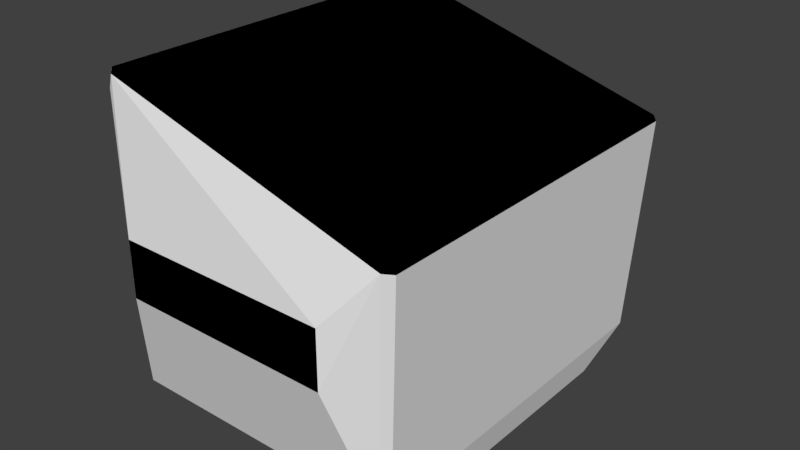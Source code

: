 # Source: dumpster.blend  (saved by Blender 2.79.0; exported with 4.5.12 LTS)
import bpy
from mathutils import Matrix  # noqa: F401  (used for matrix-valued properties, if any)

bpy.ops.wm.read_factory_settings(use_empty=True)
scene = bpy.context.scene
scene.name = 'Scene'

# ---- collections
col_collection_1 = bpy.data.collections.new('Collection 1'); scene.collection.children.link(col_collection_1)

# ---- images (referenced by path relative to the original .blend; pixels are not part of the script)
import os
ASSET_DIR = os.environ.get("B2B_ASSET_DIR", "")  # directory of the original .blend (textures are referenced by path, not embedded)
HERE = os.path.dirname(os.path.abspath(__file__))  # packed textures are extracted next to this script under _unpacked/

def load_image(name, relpath, width, height, colorspace="sRGB"):
    """Load a texture the original file referenced (path relative to the .blend, or extracted next to this script)."""
    p = next((c for c in (os.path.join(HERE, relpath), os.path.join(ASSET_DIR, relpath)) if relpath and os.path.exists(c)), "")
    if p:
        img = bpy.data.images.load(p, check_existing=True)
        img.name = name
    else:  # same state as the original file: an image datablock whose file is absent (Cycles renders it pink)
        img = bpy.data.images.new(name, width, height)
        img.source = "FILE"
        img.filepath = "//" + (relpath or name)
    img.colorspace_settings.name = colorspace
    return img
img_dumpster_png = load_image('dumpster.png', 'dumpster.png', 1024, 1024, 'sRGB')

# ---- materials (node trees are filled in below, after node groups)
mat_material_003 = bpy.data.materials.new('Material.003')
mat_material_003.alpha_threshold = 0.0
mat_material_003.roughness = 0.5

# ---- node groups
ng_gltf_metallic_roughness = bpy.data.node_groups.new('glTF Metallic Roughness', 'ShaderNodeTree')
_N = ng_gltf_metallic_roughness.nodes; _L = ng_gltf_metallic_roughness.links

# ---- material node trees
mat_material_003.use_nodes = True; mat_material_003.node_tree.nodes.clear()
_N = mat_material_003.node_tree.nodes; _L = mat_material_003.node_tree.links
n0 = _N.new('ShaderNodeOutputMaterial'); n0.name = 'Material Output'; n0.location = (460, 300)
n1 = _N.new('ShaderNodeGroup'); n1.name = 'Group'; n1.location = (240, 439)
n1.node_tree = ng_gltf_metallic_roughness
n1.inputs[1].default_value = (1.0, 1.0, 1.0, 1.0)
n1.inputs[2].default_value = (1.0, 1.0, 1.0, 1.0)
n1.inputs[3].default_value = 0.0
n1.inputs[4].default_value = 0.2
n1.inputs[5].default_value = (0.5, 0.5, 1.0, 1.0)
n1.inputs[6].default_value = 1.0
n1.inputs[7].default_value = (1.0, 1.0, 1.0, 1.0)
n1.inputs[8].default_value = 1.0
n1.inputs[9].default_value = (1.0, 1.0, 1.0, 1.0)
n1.inputs[10].default_value = (0.0, 0.0, 0.0, 1.0)
n1.inputs[11].default_value = 1.0
n1.inputs[12].default_value = 0.5
n1.inputs[13].default_value = 0.0
n1.inputs[14].default_value = 0.0
n1.inputs[15].default_value = 0.0
n1.inputs[16].default_value = (0.0, 0.0, 0.0, 1.0)
n2 = _N.new('ShaderNodeTexImage'); n2.name = 'Image Texture'; n2.location = (10, 300)
n2.width = 140
n2.image = img_dumpster_png
_L.new(n1.outputs[0], n0.inputs[0])
_L.new(n2.outputs[0], n1.inputs[0])
n0.is_active_output = True

# ---- world
world_world = bpy.data.worlds.new('World'); scene.world = world_world
world_world.color = (0.05088, 0.05088, 0.05088)
world_world.use_sun_shadow = False
world_world.sun_shadow_jitter_overblur = 0.0
world_world.cycles.sampling_method = 'MANUAL'

# ---- meshes
me_mesh_hull = bpy.data.meshes.new('mesh_hull')
me_mesh_hull.from_pydata([(-0.7253, 1.485, -0.2184), (-0.9436, 1.333, 0.9845), (-0.7253, 1.485, 0.169), (-0.9189, 1.333, 1.072), (0.5766, 1.485, -0.2193), (-0.5167, 1.485, 0.1694), (0.734, 1.485, 0.169), (-0.9762, 1.281, 1.088), (-1.001, 1.281, 1.001), (-1.001, -1.281, 1.001), (-1.001, -1.231, -1.001), (-1.001, 1.231, -1.001), (-0.945, 1.282, -1.001), (0.953, 1.282, -1.001), (0.734, 1.485, -0.2184), (1.028, 1.333, 0.5166), (1.077, 1.276, 0.5027), (1.001, 1.226, -1.001), (-0.9762, -1.281, 1.088), (-0.9443, -0.9513, -1.232), (0.9523, -0.9513, -1.232), (-0.9443, 0.8635, -1.232), (0.9523, 0.8635, -1.232), (1.001, -1.226, -1.001), (1.077, -1.276, 0.5027), (1.028, -1.333, 0.5166), (0.734, -1.486, 0.169), (-0.9189, -1.333, 1.072), (-0.7253, -1.486, 0.169), (-0.9436, -1.333, 0.9845), (0.953, -1.282, -1.001), (-0.945, -1.282, -1.001), (0.734, -1.486, -0.2184), (-0.7253, -1.486, -0.2184)], [], [(12, 0, 4, 13), (26, 28, 33, 32), (29, 27, 18, 9), (9, 8, 11, 10), (19, 31, 10), (12, 11, 8, 1), (30, 23, 24, 25), (31, 33, 29), (33, 28, 29), (13, 15, 16, 17), (21, 22, 20, 19), (14, 6, 15), (13, 14, 15), (16, 7, 18, 24), (5, 2, 3), (2, 1, 3), (32, 33, 31, 30), (17, 16, 24, 23), (8, 7, 3, 1), (27, 25, 18), (25, 24, 18), (23, 20, 22), (23, 22, 17), (22, 13, 17), (4, 14, 13), (20, 30, 31, 19), (4, 0, 5, 6), (29, 9, 10, 31), (4, 6, 14), (26, 25, 27, 28), (2, 0, 1), (0, 12, 1), (0, 2, 5), (21, 19, 10), (21, 10, 11), (12, 21, 11), (29, 28, 27), (6, 5, 3, 15), (26, 32, 25), (32, 30, 25), (30, 20, 23), (12, 13, 22, 21), (16, 15, 7), (15, 3, 7), (18, 7, 8, 9)])
me_mesh_hull.use_remesh_preserve_volume = False
me_mesh_hull.use_remesh_preserve_attributes = False
me_mesh_hull.use_mirror_vertex_groups = False
me_mesh_hull.update()
me_mesh0_003 = bpy.data.meshes.new('mesh0.003')
me_mesh0_003.from_pydata([(1.001, 1.226, 0.4304), (1.001, 1.226, -1.001), (0.9531, 1.282, -1.001), (0.9531, 1.282, 0.444), (1.001, -1.226, 0.4304), (0.9531, -1.282, 0.444), (0.9531, -1.282, -1.001), (1.001, -1.226, -1.001), (1.001, 1.226, 0.4304), (1.001, -1.226, 0.4304), (1.001, -1.226, -1.001), (1.001, 1.226, -1.001), (1.001, 1.226, -1.001), (1.001, -1.226, -1.001), (0.9531, -1.282, -1.001), (0.9531, 1.282, -1.001), (-1.001, 1.231, -1.001), (-1.001, -1.231, -1.001), (-1.001, -1.231, 1.001), (-1.001, 1.231, 1.001), (-1.001, 1.231, 1.001), (-1.001, -1.231, 1.001), (-0.9761, -1.231, 1.088), (-0.9761, 1.231, 1.088), (-0.9761, 1.281, 1.088), (-1.001, 1.281, 1.001), (-1.001, -1.281, 1.001), (-0.9761, -1.281, 1.088), (1.001, -1.226, 0.4304), (1.001, 1.226, 0.4304), (1.052, 1.276, 0.4157), (1.052, -1.276, 0.4157), (-1.001, -1.231, 1.001), (-0.9449, -1.282, 0.985), (-0.9435, -1.333, 0.9846), (-1.001, -1.281, 1.001), (1.001, 1.226, 0.4304), (0.9531, 1.282, 0.444), (1.003, 1.333, 0.4297), (1.052, 1.276, 0.4157), (1.052, 1.276, 0.4157), (1.003, 1.333, 0.4297), (1.028, 1.333, 0.5168), (1.077, 1.276, 0.5028), (-1.001, -1.281, 1.001), (-0.9435, -1.333, 0.9846), (-0.9187, -1.333, 1.072), (-0.9761, -1.281, 1.088), (1.052, -1.276, 0.4157), (1.052, 1.276, 0.4157), (1.077, 1.276, 0.5028), (1.077, -1.276, 0.5028), (-0.9435, -1.333, 0.9846), (1.003, -1.333, 0.4297), (1.028, -1.333, 0.5168), (-0.9187, -1.333, 1.072), (-0.9435, 1.333, 0.9846), (-1.001, 1.281, 1.001), (-0.9761, 1.281, 1.088), (-0.9187, 1.333, 1.072), (-0.9449, 1.282, 0.985), (-1.001, 1.231, 1.001), (-1.001, 1.281, 1.001), (-0.9435, 1.333, 0.9846), (-0.9449, -1.282, 0.985), (0.9531, -1.282, 0.444), (1.003, -1.333, 0.4297), (-0.9435, -1.333, 0.9846), (-0.9449, -1.282, -1.001), (-1.001, -1.231, -1.001), (-1.001, 1.231, -1.001), (-0.9449, 1.282, -1.001), (-0.9449, -1.282, 0.985), (-1.001, -1.231, 1.001), (-1.001, -1.231, -1.001), (-0.9449, -1.282, -1.001), (-0.9449, 1.282, -1.001), (-1.001, 1.231, -1.001), (-1.001, 1.231, 1.001), (-0.9449, 1.282, 0.985), (0.9531, -1.282, 0.444), (1.001, -1.226, 0.4304), (1.052, -1.276, 0.4157), (1.003, -1.333, 0.4297), (1.003, -1.333, 0.4297), (1.052, -1.276, 0.4157), (1.077, -1.276, 0.5028), (1.028, -1.333, 0.5168), (1.003, 1.333, 0.4297), (-0.9435, 1.333, 0.9846), (-0.9187, 1.333, 1.072), (1.028, 1.333, 0.5168), (0.9531, 1.282, 0.444), (-0.9449, 1.282, 0.985), (-0.9435, 1.333, 0.9846), (1.003, 1.333, 0.4297), (0.9531, -1.282, 0.444), (-0.9449, -1.282, 0.985), (-0.9449, -1.282, -1.001), (0.9531, -1.282, -1.001), (0.9531, 1.282, -1.001), (-0.9449, 1.282, -1.001), (-0.9449, 1.282, 0.985), (0.9531, 1.282, 0.444), (1.077, 1.276, 0.5028), (1.028, 1.333, 0.5168), (1.028, -1.333, 0.5168), (1.077, -1.276, 0.5028), (-0.9187, 1.333, 1.072), (-0.9187, -1.333, 1.072), (-0.9761, 1.281, 1.088), (-0.9761, -1.281, 1.088), (-0.9441, -0.9513, -1.232), (-0.9441, -0.9513, -1.001), (-0.9441, -0.7202, -1.001), (-0.9441, -0.7202, -1.232), (0.9523, -0.7202, -1.001), (0.9523, -0.9513, -1.001), (0.9523, -0.9513, -1.232), (0.9523, -0.7202, -1.232), (-0.9441, -0.7202, -1.001), (0.9523, -0.7202, -1.001), (0.9523, -0.7202, -1.232), (-0.9441, -0.7202, -1.232), (-0.9441, -0.7202, -1.232), (0.9523, -0.7202, -1.232), (0.9523, -0.9513, -1.232), (-0.9441, -0.9513, -1.232), (-0.9441, -0.9513, -1.232), (0.9523, -0.9513, -1.232), (0.9523, -0.9513, -1.001), (-0.9441, -0.9513, -1.001), (-0.9441, 0.6322, -1.232), (0.9523, 0.6322, -1.232), (0.9523, 0.6322, -1.001), (-0.9441, 0.6322, -1.001), (-0.9441, 0.8633, -1.232), (0.9523, 0.8633, -1.232), (0.9523, 0.6322, -1.232), (-0.9441, 0.6322, -1.232), (-0.9441, 0.8633, -1.001), (0.9523, 0.8633, -1.001), (0.9523, 0.8633, -1.232), (-0.9441, 0.8633, -1.232), (0.9523, 0.8633, -1.001), (0.9523, 0.6322, -1.001), (0.9523, 0.6322, -1.232), (0.9523, 0.8633, -1.232), (-0.9441, 0.6322, -1.232), (-0.9441, 0.6322, -1.001), (-0.9441, 0.8633, -1.001), (-0.9441, 0.8633, -1.232), (-0.7252, -1.486, -0.2184), (-0.7252, -1.486, 0.169), (-0.7252, -1.453, 0.1277), (-0.7252, -1.453, -0.177), (0.734, -1.453, 0.1277), (0.734, -1.486, 0.169), (0.734, -1.486, -0.2184), (0.734, -1.453, -0.177), (-0.7252, -1.453, 0.1277), (0.734, -1.453, 0.1277), (0.734, -1.453, -0.177), (-0.7252, -1.453, -0.177), (-0.7252, -1.486, -0.2184), (0.734, -1.486, -0.2184), (0.734, -1.486, 0.169), (-0.7252, -1.486, 0.169), (-0.7252, -1.486, 0.169), (0.734, -1.486, 0.169), (0.734, -1.281, 0.169), (-0.7252, -1.281, 0.169), (0.734, -1.486, -0.2184), (-0.7252, -1.486, -0.2184), (-0.7252, -1.281, -0.2184), (0.734, -1.281, -0.2184), (0.734, -1.453, 0.1277), (-0.7252, -1.453, 0.1277), (-0.7252, -1.281, 0.1277), (0.734, -1.281, 0.1277), (-0.7252, -1.453, -0.177), (0.734, -1.453, -0.177), (0.734, -1.281, -0.177), (-0.7252, -1.281, -0.177), (0.734, -1.281, 0.1277), (0.734, -1.281, 0.169), (0.734, -1.281, -0.2184), (0.734, -1.281, -0.177), (-0.7252, -1.281, 0.169), (-0.7252, -1.281, 0.1277), (-0.7252, -1.281, -0.177), (-0.7252, -1.281, -0.2184), (-0.7252, 1.485, -0.2184), (-0.7252, 1.28, -0.2184), (-0.7252, 1.28, -0.177), (-0.7252, 1.452, -0.177), (-0.7252, 1.452, 0.1277), (-0.7252, 1.28, 0.1277), (-0.7252, 1.28, 0.169), (-0.7252, 1.485, 0.169), (0.734, 1.452, -0.177), (0.734, 1.28, -0.177), (0.734, 1.28, -0.2184), (0.734, 1.485, -0.2184), (0.734, 1.485, 0.169), (0.734, 1.28, 0.169), (0.734, 1.28, 0.1277), (0.734, 1.452, 0.1277), (-0.7252, 1.452, -0.177), (-0.7252, 1.28, -0.177), (0.734, 1.28, -0.177), (0.734, 1.452, -0.177), (0.734, 1.452, 0.1277), (0.734, 1.28, 0.1277), (-0.7252, 1.28, 0.1277), (-0.7252, 1.452, 0.1277), (0.734, 1.485, -0.2184), (0.734, 1.28, -0.2184), (-0.7252, 1.28, -0.2184), (-0.7252, 1.485, -0.2184), (-0.7252, 1.485, 0.169), (-0.7252, 1.28, 0.169), (0.734, 1.28, 0.169), (0.734, 1.485, 0.169), (-0.7252, 1.485, -0.2184), (-0.7252, 1.485, 0.169), (0.734, 1.485, 0.169), (0.734, 1.485, -0.2184), (-0.7252, 1.452, 0.1277), (-0.7252, 1.452, -0.177), (0.734, 1.452, -0.177), (0.734, 1.452, 0.1277), (0.5768, -1.486, 0.1696), (0.5768, -1.281, 0.1693), (0.5768, -1.281, 0.3647), (-0.5166, -1.486, 0.1696), (-0.5166, -1.281, 0.1693), (-0.5166, -1.281, 0.3647), (-0.5166, -1.486, 0.1696), (-0.5166, -1.281, 0.3647), (-0.5166, -1.281, 0.1693), (0.5768, -1.486, 0.1696), (0.5768, -1.281, 0.3647), (0.5768, -1.281, 0.1693), (0.5768, -1.486, -0.2192), (0.5768, -1.281, -0.2189), (0.5768, -1.281, -0.4143), (-0.5166, -1.486, -0.2192), (-0.5166, -1.281, -0.2189), (-0.5166, -1.281, -0.4143), (-0.5166, -1.486, -0.2192), (-0.5166, -1.281, -0.4143), (-0.5166, -1.281, -0.2189), (0.5768, -1.486, -0.2192), (0.5768, -1.281, -0.4143), (0.5768, -1.281, -0.2189), (0.5768, 1.485, -0.2192), (0.5768, 1.28, -0.2189), (0.5768, 1.28, -0.4143), (-0.5166, 1.485, -0.2192), (-0.5166, 1.28, -0.2189), (-0.5166, 1.28, -0.4143), (-0.5166, 1.485, -0.2192), (-0.5166, 1.28, -0.4143), (-0.5166, 1.28, -0.2189), (0.5768, 1.485, -0.2192), (0.5768, 1.28, -0.4143), (0.5768, 1.28, -0.2189), (0.5768, 1.485, 0.1696), (0.5768, 1.28, 0.1693), (0.5768, 1.28, 0.3647), (-0.5166, 1.485, 0.1696), (-0.5166, 1.28, 0.1693), (-0.5166, 1.28, 0.3647), (-0.5166, 1.485, 0.1696), (-0.5166, 1.28, 0.3647), (-0.5166, 1.28, 0.1693), (0.5768, 1.485, 0.1696), (0.5768, 1.28, 0.3647), (0.5768, 1.28, 0.1693)], [], [(0, 1, 2), (2, 3, 0), (4, 5, 6), (6, 7, 4), (8, 9, 11), (11, 9, 10), (12, 13, 15), (15, 13, 14), (16, 17, 18), (18, 19, 16), (20, 21, 22), (22, 23, 20), (20, 23, 25), (25, 23, 24), (22, 21, 27), (27, 21, 26), (28, 29, 30), (30, 31, 28), (32, 33, 35), (35, 33, 34), (36, 37, 39), (39, 37, 38), (40, 41, 43), (43, 41, 42), (44, 45, 46), (46, 47, 44), (48, 49, 51), (51, 49, 50), (52, 53, 54), (54, 55, 52), (56, 57, 59), (59, 57, 58), (60, 61, 62), (62, 63, 60), (64, 65, 67), (67, 65, 66), (68, 69, 71), (71, 69, 70), (72, 73, 74), (74, 75, 72), (76, 77, 79), (79, 77, 78), (80, 81, 82), (82, 83, 80), (84, 85, 86), (86, 87, 84), (88, 89, 91), (91, 89, 90), (92, 93, 94), (94, 95, 92), (14, 68, 71), (71, 15, 14), (96, 97, 98), (98, 99, 96), (100, 101, 103), (103, 101, 102), (104, 105, 106), (106, 107, 104), (108, 109, 105), (105, 109, 106), (110, 111, 109), (109, 108, 110), (112, 113, 115), (115, 113, 114), (116, 117, 119), (119, 117, 118), (120, 121, 123), (123, 121, 122), (124, 125, 127), (127, 125, 126), (128, 129, 130), (130, 131, 128), (132, 133, 134), (134, 135, 132), (136, 137, 139), (139, 137, 138), (140, 141, 143), (143, 141, 142), (144, 145, 147), (147, 145, 146), (148, 149, 151), (151, 149, 150), (152, 153, 155), (155, 153, 154), (156, 157, 158), (158, 159, 156), (160, 161, 163), (163, 161, 162), (164, 165, 167), (167, 165, 166), (168, 169, 171), (171, 169, 170), (172, 173, 175), (175, 173, 174), (176, 177, 178), (178, 179, 176), (180, 181, 183), (183, 181, 182), (157, 156, 185), (185, 156, 184), (159, 158, 186), (186, 187, 159), (154, 153, 188), (188, 189, 154), (152, 155, 191), (191, 155, 190), (192, 193, 195), (195, 193, 194), (196, 197, 198), (198, 199, 196), (200, 201, 202), (202, 203, 200), (204, 205, 207), (207, 205, 206), (208, 209, 211), (211, 209, 210), (212, 213, 214), (214, 215, 212), (216, 217, 219), (219, 217, 218), (220, 221, 223), (223, 221, 222), (224, 225, 227), (227, 225, 226), (228, 229, 231), (231, 229, 230), (207, 200, 203), (203, 204, 207), (192, 195, 199), (199, 195, 196), (232, 233, 234), (235, 236, 237), (238, 239, 240), (241, 242, 243), (244, 245, 246), (247, 248, 249), (250, 251, 252), (253, 254, 255), (256, 257, 258), (259, 260, 261), (262, 263, 264), (265, 266, 267), (268, 269, 270), (271, 272, 273), (274, 275, 276), (277, 278, 279)])
_uv = me_mesh0_003.uv_layers.new(name='UVMap')
_uv.uv.foreach_set('vector', [0.3884, 0.8683, 0.3884, 0.5965, 0.3793, 0.5965, 0.3793, 0.5965, 0.3793, 0.8709, 0.3884, 0.8683, 0.3884, 0.8683, 0.3793, 0.8709, 0.3793, 0.5965, 0.3793, 0.5965, 0.3884, 0.5965, 0.3884, 0.8683, 0.9471, 0.9779, 0.4971, 0.9779, 0.9471, 0.7153, 0.9471, 0.7153, 0.4971, 0.9779, 0.4971, 0.7153, 0.07351, 0.006145, 0.3661, 0.006454, 0.06689, 0.01185, 0.06689, 0.01185, 0.3661, 0.006454, 0.3727, 0.01218, 0.4915, 0.2767, 0.9477, 0.2767, 0.9477, 0.6475, 0.9477, 0.6475, 0.4915, 0.6475, 0.4915, 0.2767, 0.4915, 0.6475, 0.9477, 0.6475, 0.9477, 0.6637, 0.9477, 0.6637, 0.4915, 0.6637, 0.4915, 0.6475, 0.4915, 0.6475, 0.4915, 0.6637, 0.4824, 0.6475, 0.4824, 0.6475, 0.4915, 0.6637, 0.4824, 0.6637, 0.9477, 0.6637, 0.9477, 0.6475, 0.9569, 0.6637, 0.9569, 0.6637, 0.9477, 0.6475, 0.9569, 0.6475, 0.05548, 0.2656, 0.3886, 0.266, 0.3953, 0.259, 0.3953, 0.259, 0.04879, 0.2586, 0.05548, 0.2656, 0.05451, 0.5375, 0.04767, 0.5299, 0.04778, 0.5375, 0.04778, 0.5375, 0.04767, 0.5299, 0.04067, 0.5297, 0.3886, 0.266, 0.3961, 0.2725, 0.3953, 0.259, 0.3953, 0.259, 0.3961, 0.2725, 0.4031, 0.2657, 0.3982, 0.8655, 0.3888, 0.8682, 0.4029, 0.8821, 0.4029, 0.8821, 0.3888, 0.8682, 0.3936, 0.8847, 0.008193, 0.9767, 0.01911, 0.9736, 0.02382, 0.9901, 0.02382, 0.9901, 0.01291, 0.9932, 0.008193, 0.9767, 0.4881, 0.9752, 0.9561, 0.9752, 0.4881, 0.9912, 0.4881, 0.9912, 0.9561, 0.9752, 0.9561, 0.9912, 0.01911, 0.9736, 0.3888, 0.8682, 0.3936, 0.8847, 0.3936, 0.8847, 0.02382, 0.9901, 0.01911, 0.9736, 0.01911, 0.9736, 0.008193, 0.9767, 0.02382, 0.9901, 0.02382, 0.9901, 0.008193, 0.9767, 0.01291, 0.9932, 0.3958, 0.5303, 0.389, 0.5379, 0.3957, 0.5379, 0.3957, 0.5379, 0.4028, 0.5301, 0.3958, 0.5303, 0.04767, 0.5299, 0.04794, 0.2721, 0.04067, 0.5297, 0.04067, 0.5297, 0.04794, 0.2721, 0.04095, 0.2653, 0.3724, 0.2386, 0.3664, 0.2453, 0.06665, 0.2383, 0.06665, 0.2383, 0.3664, 0.2453, 0.07266, 0.245, 0.01884, 0.9737, 0.008193, 0.9767, 0.008193, 0.5965, 0.008193, 0.5965, 0.01884, 0.5965, 0.01884, 0.9737, 0.01884, 0.5965, 0.008193, 0.5965, 0.01884, 0.9737, 0.01884, 0.9737, 0.008193, 0.5965, 0.008193, 0.9767, 0.04794, 0.2721, 0.05548, 0.2656, 0.04879, 0.2586, 0.04879, 0.2586, 0.04095, 0.2653, 0.04794, 0.2721, 0.3888, 0.8682, 0.3982, 0.8655, 0.4029, 0.8821, 0.4029, 0.8821, 0.3936, 0.8847, 0.3888, 0.8682, 0.3888, 0.8682, 0.01911, 0.9736, 0.3936, 0.8847, 0.3936, 0.8847, 0.01911, 0.9736, 0.02382, 0.9901, 0.3961, 0.2725, 0.3958, 0.5303, 0.4028, 0.5301, 0.4028, 0.5301, 0.4031, 0.2657, 0.3961, 0.2725, 0.3727, 0.01218, 0.3724, 0.2386, 0.06665, 0.2383, 0.06665, 0.2383, 0.06689, 0.01185, 0.3727, 0.01218, 0.3793, 0.8709, 0.01884, 0.9737, 0.01884, 0.5965, 0.01884, 0.5965, 0.3793, 0.5965, 0.3793, 0.8709, 0.3793, 0.5965, 0.01884, 0.5965, 0.3793, 0.8709, 0.3793, 0.8709, 0.01884, 0.5965, 0.01884, 0.9737, 0.3953, 0.2556, 0.4031, 0.2623, 0.04095, 0.2619, 0.04095, 0.2619, 0.04879, 0.2553, 0.3953, 0.2556, 0.4028, 0.5267, 0.04067, 0.5263, 0.4031, 0.2623, 0.4031, 0.2623, 0.04067, 0.5263, 0.04095, 0.2619, 0.3957, 0.5345, 0.04779, 0.5342, 0.04067, 0.5263, 0.04067, 0.5263, 0.4028, 0.5267, 0.3957, 0.5345, 0.8958, 0.2339, 0.8958, 0.2767, 0.853, 0.2339, 0.853, 0.2339, 0.8958, 0.2767, 0.853, 0.2767, 0.59, 0.7153, 0.5476, 0.7153, 0.59, 0.6729, 0.59, 0.6729, 0.5476, 0.7153, 0.5476, 0.6729, 0.019, 0.5965, 0.3792, 0.5965, 0.019, 0.5526, 0.019, 0.5526, 0.3792, 0.5965, 0.3792, 0.5526, 0.3055, 0.2384, 0.3057, 0.0122, 0.333, 0.2385, 0.333, 0.2385, 0.3057, 0.0122, 0.3333, 0.01222, 0.019, 0.5526, 0.3792, 0.5526, 0.3792, 0.5965, 0.3792, 0.5965, 0.019, 0.5965, 0.019, 0.5526, 0.019, 0.5526, 0.3792, 0.5526, 0.3792, 0.5965, 0.3792, 0.5965, 0.019, 0.5965, 0.019, 0.5526, 0.1166, 0.2382, 0.1168, 0.01199, 0.1441, 0.2383, 0.1441, 0.2383, 0.1168, 0.01199, 0.1444, 0.01202, 0.019, 0.5965, 0.3792, 0.5965, 0.019, 0.5526, 0.019, 0.5526, 0.3792, 0.5965, 0.3792, 0.5526, 0.8805, 0.7153, 0.8381, 0.7153, 0.8805, 0.6729, 0.8805, 0.6729, 0.8381, 0.7153, 0.8381, 0.6729, 0.6025, 0.2339, 0.6025, 0.2767, 0.5597, 0.2339, 0.5597, 0.2339, 0.6025, 0.2767, 0.5597, 0.2767, 0.9949, 0.4217, 0.9949, 0.4934, 0.9888, 0.4293, 0.9888, 0.4293, 0.9949, 0.4934, 0.9888, 0.4858, 0.4555, 0.9223, 0.4494, 0.9299, 0.4494, 0.8589, 0.4494, 0.8589, 0.4555, 0.8665, 0.4555, 0.9223, 0.5599, 0.1625, 0.9013, 0.1625, 0.5599, 0.09123, 0.5599, 0.09123, 0.9013, 0.1625, 0.9013, 0.09123, 0.06058, 0.7451, 0.3377, 0.7451, 0.06058, 0.8187, 0.06058, 0.8187, 0.3377, 0.7451, 0.3377, 0.8187, 0.01045, 0.5, 0.01066, 0.3018, 0.03828, 0.5001, 0.03828, 0.5001, 0.01066, 0.3018, 0.03849, 0.3019, 0.397, 0.03833, 0.3969, 0.2124, 0.3726, 0.03831, 0.3726, 0.03831, 0.3969, 0.2124, 0.3724, 0.2124, 0.9013, 0.09088, 0.5599, 0.09088, 0.5599, 0.05068, 0.5599, 0.05068, 0.9013, 0.05068, 0.9013, 0.09088, 0.5599, 0.09088, 0.9013, 0.09088, 0.5599, 0.05068, 0.5599, 0.05068, 0.9013, 0.09088, 0.9013, 0.05068, 0.4494, 0.9299, 0.4555, 0.9223, 0.487, 0.9299, 0.487, 0.9299, 0.4555, 0.9223, 0.487, 0.9223, 0.4555, 0.8665, 0.4494, 0.8589, 0.487, 0.8589, 0.487, 0.8589, 0.487, 0.8665, 0.4555, 0.8665, 0.9888, 0.4858, 0.9949, 0.4934, 0.9569, 0.4934, 0.9569, 0.4934, 0.9569, 0.4858, 0.9888, 0.4858, 0.9949, 0.4217, 0.9888, 0.4293, 0.9569, 0.4217, 0.9569, 0.4217, 0.9888, 0.4293, 0.9569, 0.4293, 0.4446, 0.4217, 0.4825, 0.4217, 0.4507, 0.4293, 0.4507, 0.4293, 0.4825, 0.4217, 0.4825, 0.4293, 0.4507, 0.4858, 0.4825, 0.4858, 0.4825, 0.4934, 0.4825, 0.4934, 0.4446, 0.4934, 0.4507, 0.4858, 0.9885, 0.8665, 0.9569, 0.8665, 0.9569, 0.8589, 0.9569, 0.8589, 0.9945, 0.8589, 0.9885, 0.8665, 0.9945, 0.9299, 0.9569, 0.9299, 0.9885, 0.9223, 0.9885, 0.9223, 0.9569, 0.9299, 0.9569, 0.9223, 0.5599, 0.1634, 0.5599, 0.2036, 0.9013, 0.1634, 0.9013, 0.1634, 0.5599, 0.2036, 0.9013, 0.2036, 0.9013, 0.1634, 0.9013, 0.2036, 0.5599, 0.2036, 0.5599, 0.2036, 0.5599, 0.1634, 0.9013, 0.1634, 0.04264, 0.03796, 0.06708, 0.03799, 0.04245, 0.212, 0.04245, 0.212, 0.06708, 0.03799, 0.06689, 0.2121, 0.4329, 0.5005, 0.4051, 0.5004, 0.4332, 0.3023, 0.4332, 0.3023, 0.4051, 0.5004, 0.4053, 0.3022, 0.06058, 0.7451, 0.06058, 0.8187, 0.3377, 0.7451, 0.3377, 0.7451, 0.06058, 0.8187, 0.3377, 0.8187, 0.5599, 0.1625, 0.5599, 0.09123, 0.9013, 0.1625, 0.9013, 0.1625, 0.5599, 0.09123, 0.9013, 0.09123, 0.9885, 0.9223, 0.9885, 0.8665, 0.9945, 0.8589, 0.9945, 0.8589, 0.9945, 0.9299, 0.9885, 0.9223, 0.4446, 0.4217, 0.4507, 0.4293, 0.4446, 0.4934, 0.4446, 0.4934, 0.4507, 0.4293, 0.4507, 0.4858, 0.4495, 0.93, 0.487, 0.93, 0.487, 0.9658, 0.4495, 0.93, 0.487, 0.93, 0.487, 0.9658, 0.4495, 0.93, 0.487, 0.9658, 0.487, 0.93, 0.4495, 0.93, 0.487, 0.9658, 0.487, 0.93, 0.4495, 0.8587, 0.487, 0.8588, 0.487, 0.8229, 0.4495, 0.8587, 0.487, 0.8588, 0.487, 0.8229, 0.4495, 0.8587, 0.487, 0.8229, 0.487, 0.8588, 0.4495, 0.8587, 0.487, 0.8229, 0.487, 0.8588, 0.9946, 0.8587, 0.957, 0.8588, 0.957, 0.8229, 0.9946, 0.8587, 0.957, 0.8588, 0.957, 0.8229, 0.9946, 0.8587, 0.957, 0.8229, 0.957, 0.8588, 0.9946, 0.8587, 0.957, 0.8229, 0.957, 0.8588, 0.9946, 0.93, 0.957, 0.93, 0.957, 0.9658, 0.9946, 0.93, 0.957, 0.93, 0.957, 0.9658, 0.9946, 0.93, 0.957, 0.9658, 0.957, 0.93, 0.9946, 0.93, 0.957, 0.9658, 0.957, 0.93])
me_mesh0_003.materials.append(mat_material_003)
me_mesh0_003.use_remesh_preserve_volume = False
me_mesh0_003.use_remesh_preserve_attributes = False
me_mesh0_003.use_mirror_vertex_groups = False
me_mesh0_003.update()

# ---- objects
ob_obj_hull_convcolonly = bpy.data.objects.new('obj_hull-convcolonly', me_mesh_hull)
ob_obj0 = bpy.data.objects.new('obj0', me_mesh0_003)

# ---- transforms, parenting, visibility, modifiers, constraints
ob_obj_hull_convcolonly.location = (0.0, -0.0, 0.0)
ob_obj_hull_convcolonly.display_type = 'WIRE'
ob_obj_hull_convcolonly.show_in_front = True
ob_obj_hull_convcolonly.lineart.crease_threshold = 0.0
ob_obj0.location = (0.0, 0.0, 0.0)
ob_obj0.lineart.crease_threshold = 0.0

# ---- collection membership
col_collection_1.objects.link(ob_obj_hull_convcolonly)
col_collection_1.objects.link(ob_obj0)

# ---- scene / render settings (as saved in the file)
scene.frame_start = 1; scene.frame_end = 250; scene.frame_set(1)
scene.render.engine = 'CYCLES'
scene.render.resolution_percentage = 50
scene.render.dither_intensity = 0.0
scene.cycles.use_denoising = False
scene.cycles.samples = 128
scene.cycles.sampling_pattern = 'TABULATED_SOBOL'
scene.cycles.use_adaptive_sampling = False
scene.cycles.use_light_tree = False
scene.cycles.blur_glossy = 0.0
scene.cycles.sample_clamp_indirect = 0.0
scene.view_settings.view_transform = 'Standard'
bpy.context.view_layer.update()

# ---- added for rendering (the .blend has no active camera and no usable light): camera, sun
cam_auto = bpy.data.cameras.new('AutoCamera')
cam_auto.lens = 50.0
cam_auto.sensor_width = 36.0
cam_auto.clip_end = 1000.0
ob_auto_camera = bpy.data.objects.new('AutoCamera', cam_auto)
scene.collection.objects.link(ob_auto_camera)
ob_auto_camera.location = (4.02078, -4.7799, 3.1142)
ob_auto_camera.rotation_euler = (1.09748, -7.21219e-08, 0.694738)
scene.camera = ob_auto_camera
light_auto_sun = bpy.data.lights.new('AutoSun', 'SUN')
light_auto_sun.energy = 3.0
light_auto_sun.angle = 0.0523599
ob_auto_sun = bpy.data.objects.new('AutoSun', light_auto_sun)
scene.collection.objects.link(ob_auto_sun)
ob_auto_sun.rotation_euler = (0.872665, 0.174533, 0.523599)
bpy.context.view_layer.update()
